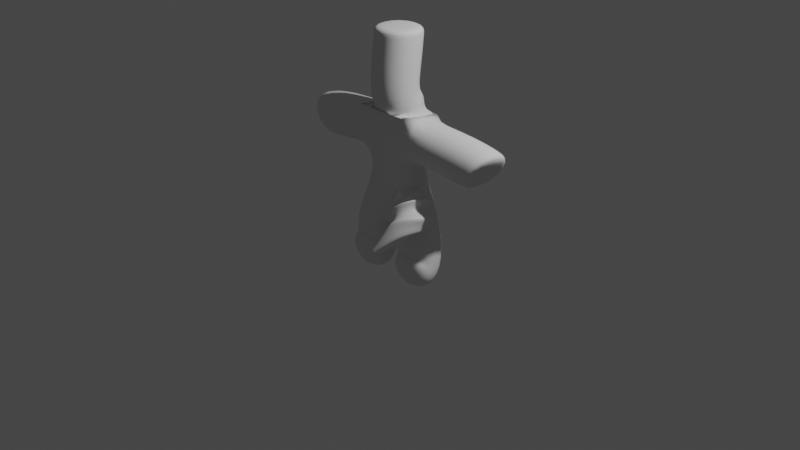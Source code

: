 # Source: Character3Rig.blend  (saved by Blender 3.5.10; exported with 4.5.12 LTS)
import bpy
from mathutils import Matrix  # noqa: F401  (used for matrix-valued properties, if any)

bpy.ops.wm.read_factory_settings(use_empty=True)
scene = bpy.context.scene
scene.name = 'Scene'

# ---- collections
col_collection = bpy.data.collections.new('Collection'); scene.collection.children.link(col_collection)
col_hair = bpy.data.collections.new('Hair'); scene.collection.children.link(col_hair)

# ---- materials (node trees are filled in below, after node groups)
mat_material_001 = bpy.data.materials.new('Material.001')
mat_material_001.use_transparent_shadow = False
mat_material_001.diffuse_color = (0.05811, 0.03192, 0.01398, 1.0)

# ---- material node trees
mat_material_001.use_nodes = True; mat_material_001.node_tree.nodes.clear()
_N = mat_material_001.node_tree.nodes; _L = mat_material_001.node_tree.links
n0 = _N.new('ShaderNodeBsdfPrincipled'); n0.name = 'Principled BSDF'; n0.location = (10, 300)
n0.distribution = 'GGX'
n0.subsurface_method = 'RANDOM_WALK_SKIN'
n0.inputs[3].default_value = 1.45
n0.inputs[27].default_value = (0.0, 0.0, 0.0, 1.0)
n0.inputs[28].default_value = 1.0
n1 = _N.new('ShaderNodeOutputMaterial'); n1.name = 'Material Output'; n1.location = (300, 300)
_L.new(n0.outputs[0], n1.inputs[0])
n1.is_active_output = True

# ---- world
world_world = bpy.data.worlds.new('World'); scene.world = world_world
world_world.use_nodes = True; world_world.node_tree.nodes.clear()
_N = world_world.node_tree.nodes; _L = world_world.node_tree.links
n0 = _N.new('ShaderNodeOutputWorld'); n0.name = 'World Output'; n0.location = (300, 300)
n1 = _N.new('ShaderNodeBackground'); n1.name = 'Background'; n1.location = (10, 300)
n1.inputs[0].default_value = (0.05088, 0.05088, 0.05088, 1.0)
_L.new(n1.outputs[0], n0.inputs[0])
n0.is_active_output = True
world_world.color = (0.05088, 0.05088, 0.05088)
world_world.use_sun_shadow = False
world_world.sun_shadow_jitter_overblur = 0.0

# ---- cameras
cam_camera = bpy.data.cameras.new('Camera')
cam_camera.clip_end = 100.0
cam_camera.ortho_scale = 7.314

# ---- lights
light_light = bpy.data.lights.new('Light', 'POINT')
light_light.transmission_factor = 0.0
light_light.energy = 1000.0
light_light.shadow_soft_size = 0.1
light_light.shadow_maximum_resolution = 0.006
light_light.use_absolute_resolution = True

# ---- meshes
me_plane = bpy.data.meshes.new('Plane')
me_plane.from_pydata([(0.0, 0.0, 0.2426), (0.2747, 3.076e-09, 0.2198), (0.3113, 8.981e-08, -0.4258), (0.3113, -0.2325, -0.4258), (0.0, 0.0, 1.091), (0.2426, 0.003095, 1.012), (1.069, 0.07723, 0.8455), (0.0, 0.003777, 1.268), (0.0, 0.0, 2.019), (0.0, 0.0, 1.977), (0.0, -0.06807, 1.37), (0.0, 0.0, 0.436), (0.0, 0.01741, 1.143), (0.0, 0.004999, 1.103), (0.0, -0.01187, 0.7373), (1.096, 0.07035, 0.8233), (0.6711, 0.03828, 0.9142), (0.0, 0.01028, 1.249), (0.293, 4.644e-08, -0.103), (-0.2747, 3.076e-09, 0.2198), (-0.3113, 8.981e-08, -0.4258), (-0.3113, -0.2325, -0.4258), (-0.2426, 0.003095, 1.012), (-1.069, 0.07723, 0.8455), (-1.096, 0.07035, 0.8233), (-0.6711, 0.03828, 0.9142), (-0.293, 4.644e-08, -0.103)], [(0, 1), (18, 2), (2, 3), (11, 0), (5, 4), (16, 5), (9, 10), (9, 8), (10, 7), (14, 11), (12, 13), (17, 7), (13, 4), (4, 14), (15, 6), (6, 16), (12, 17), (1, 18), (0, 19), (26, 20), (20, 21), (22, 4), (25, 22), (24, 23), (23, 25), (19, 26)], [])
_uv = me_plane.uv_layers.new(name='UVMap')
_uv.uv.foreach_set('vector', [])
me_plane.update()

# ---- curves / text
cu_beziercircle = bpy.data.curves.new('BezierCircle', 'CURVE')
cu_beziercircle.dimensions = '3D'
_sp = cu_beziercircle.splines.new('BEZIER'); _sp.bezier_points.add(3)
_sp.bezier_points.foreach_set('co', [-0.9412, 0.07817, 0.07421, -0.1536, 0.5013, 0.4068, 0.6869, 0.04803, 0.1723, 0.07167, -0.7585, -0.3369])
_sp.bezier_points.foreach_set('handle_left', [-1.121, -0.8362, -0.1209, -0.5252, 0.5052, 0.3824, 0.5524, 0.7147, 0.3126, 0.8931, -0.7837, -0.3281])
_sp.bezier_points.foreach_set('handle_right', [-0.8033, 0.7776, 0.2234, 0.2294, 0.4974, 0.4319, 0.8593, -0.8065, -0.007594, -0.6697, -0.7358, -0.3447])
for _p, _l, _r in zip(_sp.bezier_points, ['ALIGNED', 'AUTO', 'ALIGNED', 'ALIGNED'], ['ALIGNED', 'AUTO', 'ALIGNED', 'ALIGNED']): _p.handle_left_type = _l; _p.handle_right_type = _r
_sp.order_u = 0
_sp.order_v = 0
_sp.use_cyclic_u = True
cu_beziercircle.use_path = True
cu_beziercircle.fill_mode = 'FULL'
cu_nurbspath_011 = bpy.data.curves.new('NurbsPath.011', 'CURVE')
cu_nurbspath_011.dimensions = '3D'
_sp = cu_nurbspath_011.splines.new('NURBS'); _sp.points.add(4)
_sp.points.foreach_set('co', [0.1717, -0.9174, -1.431, 1.0, 0.6067, -0.3861, -0.7049, 1.0, 1.277, -0.1665, -0.8707, 1.0, 1.558, 0.4381, -1.173, 1.0, 1.721, 0.03454, -2.304, 1.0])
_sp.points.foreach_set('radius', [0.2222, 1.0, 1.977, 1.0, 0.1804])
_sp.points.foreach_set('tilt', [0.0, 0.0, 0.0, 12.42, 0.0])
_sp.order_u = 5
_sp.order_v = 0
_sp.use_endpoint_u = True
cu_nurbspath_011.materials.append(mat_material_001)
cu_nurbspath_011.use_path = True
cu_nurbspath_011.bevel_mode = 'OBJECT'
cu_nurbspath_011.fill_mode = 'FULL'
arm_armature_001 = bpy.data.armatures.new('Armature.001')  # bones are not reproduced

# ---- objects
ob_light = bpy.data.objects.new('Light', light_light)
ob_camera = bpy.data.objects.new('Camera', cam_camera)
ob_plane = bpy.data.objects.new('Plane', me_plane)
ob_armature = bpy.data.objects.new('Armature', arm_armature_001)
ob_beziercircle = bpy.data.objects.new('BezierCircle', cu_beziercircle)
ob_nurbspath_002 = bpy.data.objects.new('NurbsPath.002', cu_nurbspath_011)

# ---- transforms, parenting, visibility, modifiers, constraints
ob_light.location = (4.076, 1.005, 5.904)
ob_light.rotation_euler = (0.6503, 0.05522, 1.866)
ob_light.lock_rotations_4d = False
ob_light.empty_display_type = 'ARROWS'
ob_light.color = (0.0, 0.0, 0.0, 0.0)
ob_light.lineart.crease_threshold = 0.0
ob_camera.location = (7.359, -6.926, 4.958)
ob_camera.rotation_euler = (1.109, 0.0, 0.8149)
ob_camera.lock_rotations_4d = False
ob_camera.empty_display_type = 'ARROWS'
ob_camera.color = (0.0, 0.0, 0.0, 0.0)
ob_camera.display_type = 'WIRE'
ob_camera.lineart.crease_threshold = 0.0
ob_plane.location = (0.0, 0.0, 0.0)
_vg = ob_plane.vertex_groups.new(name='Body')
for _i, _w in zip([4, 11, 12, 13, 14, 17], [1.0, 1.0, 1.0, 1.0, 1.0, 0.5]): _vg.add([_i], _w, 'REPLACE')
_vg = ob_plane.vertex_groups.new(name='Shoulder.l')
_vg = ob_plane.vertex_groups.new(name='UpperArm.l')
for _i, _w in zip([5, 16], [1.0, 0.5]): _vg.add([_i], _w, 'REPLACE')
_vg = ob_plane.vertex_groups.new(name='LowerArm.l')
for _i, _w in zip([6, 15, 16], [1.0, 1.0, 0.5]): _vg.add([_i], _w, 'REPLACE')
_vg = ob_plane.vertex_groups.new(name='Neck')
for _i, _w in zip([7, 17], [1.0, 0.5]): _vg.add([_i], _w, 'REPLACE')
_vg = ob_plane.vertex_groups.new(name='Head')
_vg.add([8, 9, 10], 1.0, 'REPLACE')
_vg = ob_plane.vertex_groups.new(name='Shoulder.r')
_vg = ob_plane.vertex_groups.new(name='UpperArm.r')
for _i, _w in zip([22, 25], [1.0, 0.5]): _vg.add([_i], _w, 'REPLACE')
_vg = ob_plane.vertex_groups.new(name='LowerArm.r')
for _i, _w in zip([23, 24, 25], [1.0, 1.0, 0.5]): _vg.add([_i], _w, 'REPLACE')
_vg = ob_plane.vertex_groups.new(name='UpperLeg.l')
for _i, _w in zip([0], [0.5]): _vg.add([_i], _w, 'REPLACE')
_vg = ob_plane.vertex_groups.new(name='Bone.005')
_vg = ob_plane.vertex_groups.new(name='LowerLeg.l')
_vg.add([1, 2, 3, 18], 1.0, 'REPLACE')
_vg = ob_plane.vertex_groups.new(name='UpperLeg.r')
for _i, _w in zip([0], [0.5]): _vg.add([_i], _w, 'REPLACE')
_vg = ob_plane.vertex_groups.new(name='LowerLeg.r')
_vg.add([19, 20, 21, 26], 1.0, 'REPLACE')
_vg = ob_plane.vertex_groups.new(name='Bone.00')
_vg.add([0, 1], 1.0, 'REPLACE')
_vg = ob_plane.vertex_groups.new(name='Bone.17')
_vg.add([1, 18], 1.0, 'REPLACE')
_vg = ob_plane.vertex_groups.new(name='Bone.01')
_vg.add([2, 18], 1.0, 'REPLACE')
_vg = ob_plane.vertex_groups.new(name='Bone.02')
_vg.add([2, 3], 1.0, 'REPLACE')
_vg = ob_plane.vertex_groups.new(name='Bone.03')
_vg.add([0, 11], 1.0, 'REPLACE')
_vg = ob_plane.vertex_groups.new(name='Bone.09')
_vg.add([11, 14], 1.0, 'REPLACE')
_vg = ob_plane.vertex_groups.new(name='Bone.13')
_vg.add([4, 14], 1.0, 'REPLACE')
_vg = ob_plane.vertex_groups.new(name='Bone.04')
_vg.add([4, 5], 1.0, 'REPLACE')
_vg = ob_plane.vertex_groups.new(name='Bone.05')
_vg.add([5, 16], 1.0, 'REPLACE')
_vg = ob_plane.vertex_groups.new(name='Bone.15')
_vg.add([6, 16], 1.0, 'REPLACE')
_vg = ob_plane.vertex_groups.new(name='Bone.14')
_vg.add([6, 15], 1.0, 'REPLACE')
_vg = ob_plane.vertex_groups.new(name='Bone.12')
_vg.add([4, 13], 1.0, 'REPLACE')
_vg = ob_plane.vertex_groups.new(name='Bone.10')
_vg.add([12, 13], 1.0, 'REPLACE')
_vg = ob_plane.vertex_groups.new(name='Bone.16')
_vg.add([12, 17], 1.0, 'REPLACE')
_vg = ob_plane.vertex_groups.new(name='Bone.11')
_vg.add([7, 17], 1.0, 'REPLACE')
_vg = ob_plane.vertex_groups.new(name='Bone.08')
_vg.add([7, 10], 1.0, 'REPLACE')
_vg = ob_plane.vertex_groups.new(name='Bone.06')
_vg.add([9, 10], 1.0, 'REPLACE')
_vg = ob_plane.vertex_groups.new(name='Bone.07')
_vg.add([8, 9], 1.0, 'REPLACE')
_vg = ob_plane.vertex_groups.new(name='Bone.21')
_vg.add([4, 22], 1.0, 'REPLACE')
_vg = ob_plane.vertex_groups.new(name='Bone.22')
_vg.add([22, 25], 1.0, 'REPLACE')
_vg = ob_plane.vertex_groups.new(name='Bone.24')
_vg.add([23, 25], 1.0, 'REPLACE')
_vg = ob_plane.vertex_groups.new(name='Bone.23')
_vg.add([23, 24], 1.0, 'REPLACE')
_vg = ob_plane.vertex_groups.new(name='Bone.18')
_vg.add([0, 19], 1.0, 'REPLACE')
_vg = ob_plane.vertex_groups.new(name='Bone.25')
_vg.add([19, 26], 1.0, 'REPLACE')
_vg = ob_plane.vertex_groups.new(name='Bone.19')
_vg.add([20, 26], 1.0, 'REPLACE')
_vg = ob_plane.vertex_groups.new(name='Bone.20')
_vg.add([20, 21], 1.0, 'REPLACE')
_m = ob_plane.modifiers.new('Skin', 'SKIN')
_m.use_smooth_shade = True
_m = ob_plane.modifiers.new('Armature', 'ARMATURE')
_m.object = ob_armature
_m.use_deform_preserve_volume = True
_m = ob_plane.modifiers.new('Subdivision', 'SUBSURF')
_m.levels = 2
_m = ob_plane.modifiers.new('Armature', 'ARMATURE')
ob_armature.location = (0.0, 0.0, 0.0)
ob_armature.show_in_front = True
ob_beziercircle.location = (3.241, 1.112, 0.7857)
ob_beziercircle.rotation_euler = (4.779, -0.0222, -15.65)
ob_beziercircle.scale = (0.4073, 0.4073, 0.4073)
ob_nurbspath_002.parent = ob_armature
ob_nurbspath_002.matrix_parent_inverse = Matrix(((1.0, -0.0, -0.0, 6.696e-17), (-1.145e-18, 0.1114, 0.9938, -1.965), (8.666e-18, -0.9938, 0.1114, -0.2203), (-0.0, 0.0, -0.0, 1.0)))
ob_nurbspath_002.location = (0.8647, -0.4771, 1.402)
ob_nurbspath_002.rotation_euler = (7.1, -1.399, -16.64)
ob_nurbspath_002.scale = (0.4073, 0.4073, 0.4073)
cu_nurbspath_011.bevel_object = ob_beziercircle

# ---- collection membership
col_collection.objects.link(ob_light)
col_collection.objects.link(ob_camera)
col_collection.objects.link(ob_plane)
col_collection.objects.link(ob_armature)
col_hair.objects.link(ob_beziercircle)
col_hair.objects.link(ob_nurbspath_002)

# ---- scene / render settings (as saved in the file)
scene.camera = ob_camera
scene.frame_start = 1; scene.frame_end = 250; scene.frame_set(115)
scene.render.engine = 'BLENDER_EEVEE_NEXT'
scene.cycles.sampling_pattern = 'TABULATED_SOBOL'
scene.view_settings.view_transform = 'Filmic'
bpy.context.view_layer.update()
